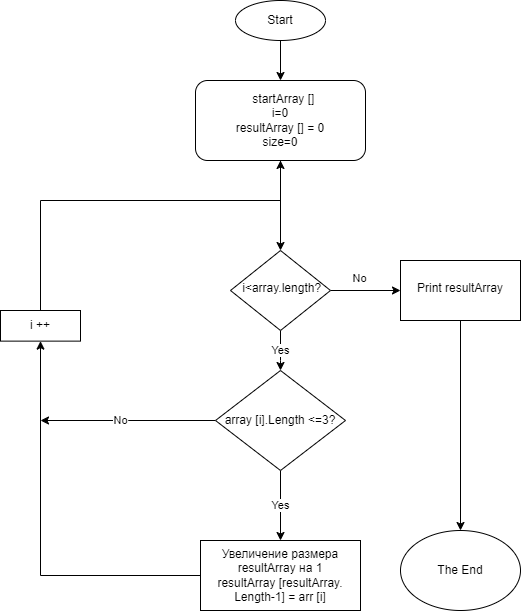

The diagram above was exported from draw.io. Its source (the exported page's mxGraphModel, read from the mxfile embedded in the PNG):
<mxGraphModel dx="905" dy="345" grid="1" gridSize="10" guides="1" tooltips="1" connect="1" arrows="1" fold="1" page="1" pageScale="1" pageWidth="827" pageHeight="1169" math="0" shadow="0">
  <root>
    <mxCell id="WIyWlLk6GJQsqaUBKTNV-0" />
    <mxCell id="WIyWlLk6GJQsqaUBKTNV-1" parent="WIyWlLk6GJQsqaUBKTNV-0" />
    <mxCell id="Q0HAtca3QY32nnE_SBt0-36" value="" style="edgeStyle=orthogonalEdgeStyle;rounded=0;orthogonalLoop=1;jettySize=auto;html=1;" edge="1" parent="WIyWlLk6GJQsqaUBKTNV-1" source="WIyWlLk6GJQsqaUBKTNV-3" target="WIyWlLk6GJQsqaUBKTNV-6">
      <mxGeometry relative="1" as="geometry" />
    </mxCell>
    <mxCell id="WIyWlLk6GJQsqaUBKTNV-3" value="&amp;nbsp; startArray []&lt;br&gt;i=0&lt;br&gt;resultArray [] = 0&lt;br&gt;size=0" style="rounded=1;whiteSpace=wrap;html=1;fontSize=12;glass=0;strokeWidth=1;shadow=0;" parent="WIyWlLk6GJQsqaUBKTNV-1" vertex="1">
      <mxGeometry x="205" y="300" width="170" height="80" as="geometry" />
    </mxCell>
    <mxCell id="Q0HAtca3QY32nnE_SBt0-2" value="Yes" style="edgeStyle=orthogonalEdgeStyle;rounded=0;orthogonalLoop=1;jettySize=auto;html=1;" edge="1" parent="WIyWlLk6GJQsqaUBKTNV-1" source="WIyWlLk6GJQsqaUBKTNV-6">
      <mxGeometry relative="1" as="geometry">
        <mxPoint x="290" y="590" as="targetPoint" />
        <Array as="points">
          <mxPoint x="290" y="580" />
          <mxPoint x="290" y="580" />
        </Array>
      </mxGeometry>
    </mxCell>
    <mxCell id="Q0HAtca3QY32nnE_SBt0-17" value="" style="edgeStyle=orthogonalEdgeStyle;rounded=0;orthogonalLoop=1;jettySize=auto;html=1;entryX=0;entryY=0.5;entryDx=0;entryDy=0;" edge="1" parent="WIyWlLk6GJQsqaUBKTNV-1" source="WIyWlLk6GJQsqaUBKTNV-6" target="Q0HAtca3QY32nnE_SBt0-73">
      <mxGeometry relative="1" as="geometry">
        <mxPoint x="691" y="510" as="targetPoint" />
      </mxGeometry>
    </mxCell>
    <mxCell id="Q0HAtca3QY32nnE_SBt0-19" value="No" style="edgeLabel;html=1;align=center;verticalAlign=middle;resizable=0;points=[];" vertex="1" connectable="0" parent="Q0HAtca3QY32nnE_SBt0-17">
      <mxGeometry x="-0.0071" y="6" relative="1" as="geometry">
        <mxPoint x="-6" y="-6" as="offset" />
      </mxGeometry>
    </mxCell>
    <mxCell id="WIyWlLk6GJQsqaUBKTNV-6" value="&amp;nbsp;i&amp;lt;array.length?" style="rhombus;whiteSpace=wrap;html=1;shadow=0;fontFamily=Helvetica;fontSize=12;align=center;strokeWidth=1;spacing=6;spacingTop=-4;" parent="WIyWlLk6GJQsqaUBKTNV-1" vertex="1">
      <mxGeometry x="240" y="470" width="100" height="80" as="geometry" />
    </mxCell>
    <mxCell id="Q0HAtca3QY32nnE_SBt0-4" value="Yes" style="edgeStyle=orthogonalEdgeStyle;rounded=0;orthogonalLoop=1;jettySize=auto;html=1;exitX=0.5;exitY=1;exitDx=0;exitDy=0;entryX=0.5;entryY=0;entryDx=0;entryDy=0;" edge="1" parent="WIyWlLk6GJQsqaUBKTNV-1" source="Q0HAtca3QY32nnE_SBt0-12" target="Q0HAtca3QY32nnE_SBt0-5">
      <mxGeometry relative="1" as="geometry">
        <mxPoint x="290" y="650" as="sourcePoint" />
        <mxPoint x="290" y="755" as="targetPoint" />
      </mxGeometry>
    </mxCell>
    <mxCell id="Q0HAtca3QY32nnE_SBt0-5" value="Увеличение размера resultArray на 1&lt;br&gt;resultArray [resultArray. Length-1] = arr [i]" style="whiteSpace=wrap;html=1;rounded=0;" vertex="1" parent="WIyWlLk6GJQsqaUBKTNV-1">
      <mxGeometry x="210" y="760" width="160" height="70" as="geometry" />
    </mxCell>
    <mxCell id="Q0HAtca3QY32nnE_SBt0-24" value="" style="edgeStyle=orthogonalEdgeStyle;rounded=0;orthogonalLoop=1;jettySize=auto;html=1;" edge="1" parent="WIyWlLk6GJQsqaUBKTNV-1" source="Q0HAtca3QY32nnE_SBt0-12">
      <mxGeometry relative="1" as="geometry">
        <mxPoint x="50" y="640" as="targetPoint" />
      </mxGeometry>
    </mxCell>
    <mxCell id="Q0HAtca3QY32nnE_SBt0-25" value="No" style="edgeLabel;html=1;align=center;verticalAlign=middle;resizable=0;points=[];" vertex="1" connectable="0" parent="Q0HAtca3QY32nnE_SBt0-24">
      <mxGeometry x="0.0966" y="-1" relative="1" as="geometry">
        <mxPoint as="offset" />
      </mxGeometry>
    </mxCell>
    <mxCell id="Q0HAtca3QY32nnE_SBt0-12" value="array [i].Length &amp;lt;=3?" style="rhombus;whiteSpace=wrap;html=1;" vertex="1" parent="WIyWlLk6GJQsqaUBKTNV-1">
      <mxGeometry x="225" y="590" width="130" height="100" as="geometry" />
    </mxCell>
    <mxCell id="Q0HAtca3QY32nnE_SBt0-23" value="i ++" style="whiteSpace=wrap;html=1;" vertex="1" parent="WIyWlLk6GJQsqaUBKTNV-1">
      <mxGeometry x="10" y="530" width="80" height="30.63" as="geometry" />
    </mxCell>
    <mxCell id="Q0HAtca3QY32nnE_SBt0-41" value="" style="shape=singleArrow;whiteSpace=wrap;html=1;arrowWidth=0.4;arrowSize=0.4;rounded=0;strokeColor=none;" vertex="1" parent="WIyWlLk6GJQsqaUBKTNV-1">
      <mxGeometry x="35" y="745" width="80" height="60" as="geometry" />
    </mxCell>
    <mxCell id="Q0HAtca3QY32nnE_SBt0-48" value="" style="endArrow=classic;html=1;rounded=0;edgeStyle=orthogonalEdgeStyle;entryX=0.5;entryY=1;entryDx=0;entryDy=0;exitX=0;exitY=0.5;exitDx=0;exitDy=0;" edge="1" parent="WIyWlLk6GJQsqaUBKTNV-1" source="Q0HAtca3QY32nnE_SBt0-5" target="Q0HAtca3QY32nnE_SBt0-23">
      <mxGeometry width="50" height="50" relative="1" as="geometry">
        <mxPoint x="220" y="775" as="sourcePoint" />
        <mxPoint x="90" y="710" as="targetPoint" />
      </mxGeometry>
    </mxCell>
    <mxCell id="Q0HAtca3QY32nnE_SBt0-50" value="" style="endArrow=classic;html=1;rounded=0;exitX=0.5;exitY=0;exitDx=0;exitDy=0;edgeStyle=orthogonalEdgeStyle;" edge="1" parent="WIyWlLk6GJQsqaUBKTNV-1" source="Q0HAtca3QY32nnE_SBt0-23" target="WIyWlLk6GJQsqaUBKTNV-3">
      <mxGeometry width="50" height="50" relative="1" as="geometry">
        <mxPoint x="110" y="520" as="sourcePoint" />
        <mxPoint x="290" y="420" as="targetPoint" />
        <Array as="points">
          <mxPoint x="50" y="420" />
          <mxPoint x="290" y="420" />
        </Array>
      </mxGeometry>
    </mxCell>
    <mxCell id="Q0HAtca3QY32nnE_SBt0-80" style="edgeStyle=orthogonalEdgeStyle;rounded=0;orthogonalLoop=1;jettySize=auto;html=1;entryX=0.5;entryY=0;entryDx=0;entryDy=0;" edge="1" parent="WIyWlLk6GJQsqaUBKTNV-1" source="Q0HAtca3QY32nnE_SBt0-73" target="Q0HAtca3QY32nnE_SBt0-77">
      <mxGeometry relative="1" as="geometry" />
    </mxCell>
    <mxCell id="Q0HAtca3QY32nnE_SBt0-73" value="Print resultArray" style="whiteSpace=wrap;html=1;shadow=0;strokeWidth=1;spacing=6;spacingTop=-4;" vertex="1" parent="WIyWlLk6GJQsqaUBKTNV-1">
      <mxGeometry x="410" y="480" width="120" height="60" as="geometry" />
    </mxCell>
    <mxCell id="Q0HAtca3QY32nnE_SBt0-76" value="" style="edgeStyle=orthogonalEdgeStyle;rounded=0;orthogonalLoop=1;jettySize=auto;html=1;" edge="1" parent="WIyWlLk6GJQsqaUBKTNV-1" source="Q0HAtca3QY32nnE_SBt0-75" target="WIyWlLk6GJQsqaUBKTNV-3">
      <mxGeometry relative="1" as="geometry" />
    </mxCell>
    <mxCell id="Q0HAtca3QY32nnE_SBt0-75" value="Start" style="ellipse;whiteSpace=wrap;html=1;" vertex="1" parent="WIyWlLk6GJQsqaUBKTNV-1">
      <mxGeometry x="245" y="220" width="90" height="40" as="geometry" />
    </mxCell>
    <mxCell id="Q0HAtca3QY32nnE_SBt0-77" value="The End" style="ellipse;whiteSpace=wrap;html=1;" vertex="1" parent="WIyWlLk6GJQsqaUBKTNV-1">
      <mxGeometry x="410" y="750" width="120" height="80" as="geometry" />
    </mxCell>
  </root>
</mxGraphModel>